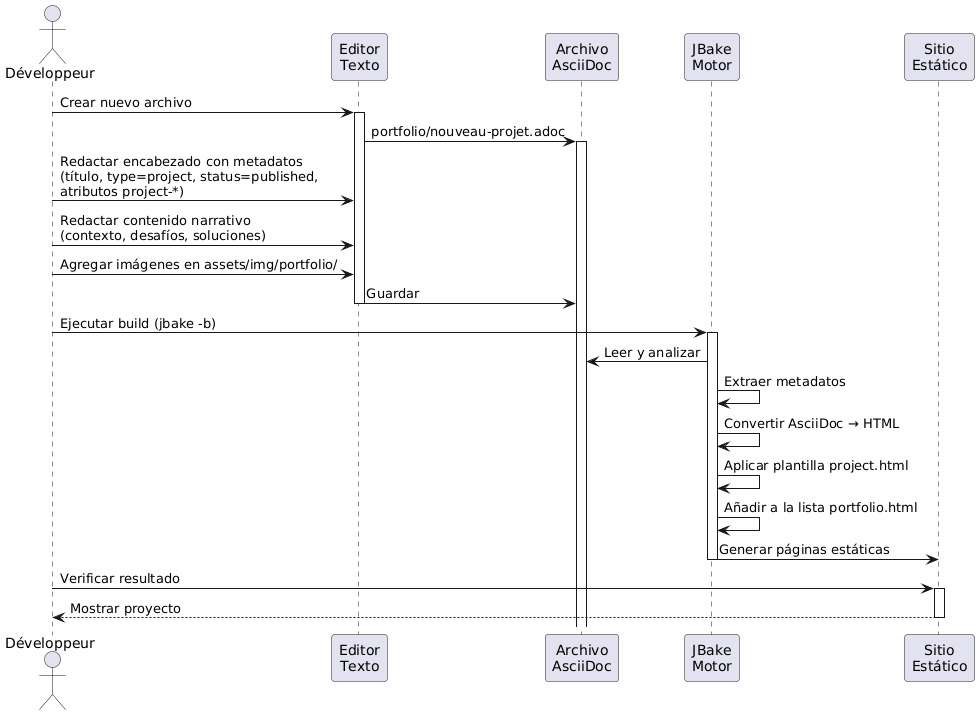

The diagram above was rendered by PlantUML. Its source (embedded in the PNG):
@startuml
skinparam backgroundColor #FEFEFE
actor Développeur as dev
participant "Editor\nTexto" as editor
participant "Archivo\nAsciiDoc" as file
participant "JBake\nMotor" as jbake
participant "Sitio\nEstático" as site

dev -> editor : Crear nuevo archivo
activate editor
editor -> file : portfolio/nouveau-projet.adoc
activate file

dev -> editor : Redactar encabezado con metadatos\n(título, type=project, status=published,\natributos project-*)
dev -> editor : Redactar contenido narrativo\n(contexto, desafíos, soluciones)
dev -> editor : Agregar imágenes en assets/img/portfolio/

editor -> file : Guardar
deactivate editor

dev -> jbake : Ejecutar build (jbake -b)
activate jbake
jbake -> file : Leer y analizar
jbake -> jbake : Extraer metadatos
jbake -> jbake : Convertir AsciiDoc → HTML
jbake -> jbake : Aplicar plantilla project.html
jbake -> jbake : Añadir a la lista portfolio.html
jbake -> site : Generar páginas estáticas
deactivate jbake

dev -> site : Verificar resultado
activate site
site --> dev : Mostrar proyecto
deactivate site
@enduml